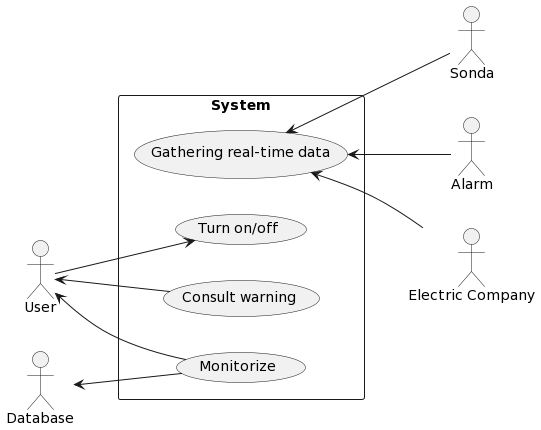

The diagram above was rendered by PlantUML. Its source (embedded in the PNG):
@startuml
left to right direction
actor "User" as fc
actor "Sonda" as sc
actor "Alarm" as ac
actor "Electric Company" as ec
actor "Database" as dc
rectangle System {
  usecase "Turn on/off" as UC1
  usecase "Consult warning" as UC2
  usecase "Monitorize" as UC3
  usecase "Gathering real-time data" as UC4

}
fc --> UC1
fc <-- UC2
fc <-- UC3
sc -up-> UC4
ac -up-> UC4
ec -up-> UC4
dc <-down- UC3
@enduml